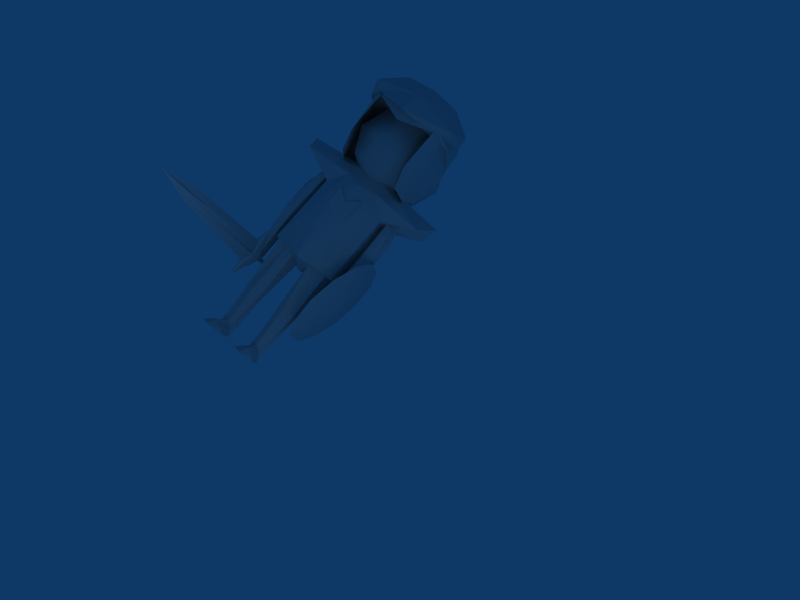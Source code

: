 # Source: swordsman.blend  (saved by Blender 2.48.1; exported with 4.5.12 LTS)
import bpy
from mathutils import Matrix  # noqa: F401  (used for matrix-valued properties, if any)

bpy.ops.wm.read_factory_settings(use_empty=True)
scene = bpy.context.scene
scene.name = 'Scene'

# ---- collections
col_collection_1 = bpy.data.collections.new('Collection 1'); scene.collection.children.link(col_collection_1)

# ---- materials (node trees are filled in below, after node groups)
mat_material = bpy.data.materials.new('Material')
mat_material.alpha_threshold = 0.0
mat_material.roughness = 0.5
mat_material.line_color = (0.0, 0.0, 0.0, 1.0)

# ---- material node trees

# ---- world
world_world = bpy.data.worlds.new('World'); scene.world = world_world
world_world.color = (0.05656, 0.2208, 0.4)
world_world.use_sun_shadow = False
world_world.sun_shadow_jitter_overblur = 0.0
world_world.cycles.sampling_method = 'MANUAL'
world_world.cycles.sample_map_resolution = 256

# ---- cameras
cam_camera = bpy.data.cameras.new('Camera')
cam_camera.passepartout_alpha = 0.2
cam_camera.clip_end = 100.0
cam_camera.lens = 35.0
cam_camera.ortho_scale = 7.314
cam_camera.show_passepartout = False
cam_camera.show_safe_areas = True
cam_camera.dof.focus_distance = 0.0
cam_camera.dof.aperture_fstop = 128.0

# ---- lights
light_spot = bpy.data.lights.new('Spot', 'POINT')
light_spot.transmission_factor = 0.0
light_spot.cutoff_distance = 30.0
light_spot.energy = 100.0
light_spot.shadow_buffer_clip_start = 1.001
light_spot.shadow_soft_size = 1.0
light_spot.shadow_maximum_resolution = 0.006
light_spot.use_absolute_resolution = True
light_spot.cycles.use_multiple_importance_sampling = False

# ---- meshes
me_tc_helm = bpy.data.meshes.new('TC_HELM')
me_tc_helm.from_pydata([(-0.3534, 10.97, -19.96), (-3.992, 8.671, -19.96), (-0.3534, 8.278, -19.96), (3.286, 8.671, -19.96), (-0.3534, 9.299, 0.04431), (-0.3534, 8.671, -39.96), (-3.992, 9.885, -19.96), (-4.125, 7.768, -11.2), (3.286, 9.885, -19.96), (3.418, 7.768, -11.2), (-0.3534, 10.78, -9.051), (-3.992, 8.671, -4.083), (-0.3534, 7.425, 4.493), (3.286, 8.671, -4.083), (-3.992, 8.671, -26.12), (-0.3534, 10.37, -32.13), (3.286, 8.671, -26.12), (-0.3534, 8.278, -39.96), (-2.632, 10.51, -9.564), (-3.463, 7.965, -3.49), (2.757, 7.965, -3.49), (1.926, 10.51, -9.564), (-3.474, 9.783, -26.12), (-3.992, 7.342, -26.12), (3.286, 7.342, -26.12), (2.767, 9.783, -26.12)], [], [(10, 0, 6, 18), (0, 15, 22, 6), (0, 10, 21, 8), (15, 0, 8, 25), (14, 1, 6, 22), (1, 11, 18, 6), (23, 7, 1, 14), (7, 19, 11, 1), (17, 2, 7, 23), (2, 12, 19, 7), (24, 9, 2, 17), (9, 20, 12, 2), (16, 3, 9, 24), (3, 13, 20, 9), (25, 8, 3, 16), (8, 21, 13, 3), (13, 4, 12, 20), (4, 11, 19, 12), (21, 10, 4, 13), (10, 18, 11, 4), (15, 5, 14, 22), (5, 17, 23, 14), (25, 16, 5, 15), (16, 24, 17, 5)])
me_tc_helm.use_remesh_preserve_volume = False
me_tc_helm.use_remesh_preserve_attributes = False
me_tc_helm.use_mirror_vertex_groups = False
me_tc_helm.update()
me_tc_emblem = bpy.data.meshes.new('TC_EMBLEM')
me_tc_emblem.from_pydata([(0.6397, 1.0, -16.44), (0.6397, -1.0, -16.44), (-1.36, -1.0, -16.44), (-1.36, 1.0, -16.44), (0.6397, 1.0, -14.44), (0.6397, -0.5339, -14.44), (-1.36, -0.5339, -14.44), (-1.36, 1.0, -14.44), (-0.3603, -1.0, -16.44), (0.6397, -2.98e-08, -16.44), (-0.3603, 1.0, -16.44), (-1.36, 2.682e-07, -16.44), (0.6397, -5.662e-07, -14.44), (-0.3603, -1.0, -14.44), (-1.36, 1.788e-07, -14.44), (-0.3603, 0.2597, -14.44), (0.6397, -0.5339, -15.44), (0.6397, 1.0, -15.44), (-1.36, -0.5339, -15.44), (-1.36, 1.0, -15.44), (-0.3603, 1.192e-07, -16.44), (-0.3603, -1.937e-07, -14.44), (0.6397, -2.98e-07, -15.44), (-0.3603, -1.0, -15.44), (-1.36, 2.235e-07, -15.44), (-0.3603, 0.2597, -15.44)], [], [(9, 1, 8, 20), (0, 9, 20, 10), (20, 8, 2, 11), (10, 20, 11, 3), (15, 7, 14, 21), (4, 15, 21, 12), (21, 14, 6, 13), (12, 21, 13, 5), (17, 4, 12, 22), (0, 17, 22, 9), (22, 12, 5, 16), (9, 22, 16, 1), (16, 5, 13, 23), (1, 16, 23, 8), (23, 13, 6, 18), (8, 23, 18, 2), (18, 6, 14, 24), (2, 18, 24, 11), (24, 14, 7, 19), (11, 24, 19, 3), (17, 0, 10, 25), (4, 17, 25, 15), (25, 10, 3, 19), (15, 25, 19, 7)])
me_tc_emblem.use_remesh_preserve_volume = False
me_tc_emblem.use_remesh_preserve_attributes = False
me_tc_emblem.use_mirror_vertex_groups = False
me_tc_emblem.update()
me_leftarm = bpy.data.meshes.new('LEFTARM')
me_leftarm.from_pydata([(1.315, 2.105, -0.2536), (1.222, 0.8424, -0.2997), (1.091, 0.8424, -0.2997), (1.091, 2.733, -0.2997), (1.315, 2.105, -0.05376), (1.222, 1.302, -0.007611), (1.039, 0.6638, -0.02536), (1.091, 2.733, -0.007611), (1.126, 0.8424, -0.2997), (1.319, 1.842, -0.2997), (1.239, 2.653, -0.2997), (1.127, 1.842, -0.2997), (1.319, 1.842, -0.007611), (1.126, 0.8424, -0.007611), (1.127, 1.842, -0.007611), (1.239, 2.653, -0.007611), (1.258, 0.8424, -0.1537), (1.365, 2.45, -0.1537), (1.091, 0.8424, -0.1537), (1.091, 2.955, -0.1537), (1.193, 1.842, -0.2997), (1.193, 1.842, -0.007611), (1.365, 1.842, -0.1537), (1.126, 0.4807, -0.08675), (1.091, 1.842, -0.1537), (1.239, 2.842, -0.1537), (1.126, 0.6617, -0.2459), (1.083, 0.9646, -0.01649), (1.385, 1.7, -0.8749), (1.323, 1.256, -1.134), (1.245, 0.7442, -1.134), (1.173, 0.3015, -0.8761), (1.126, 0.04643, -0.4281), (1.117, 0.04742, 0.08949), (1.148, 0.3042, 0.5379), (1.21, 0.7479, 0.7971), (1.288, 1.26, 0.7975), (1.359, 1.702, 0.5391), (1.406, 1.958, 0.09106), (1.416, 1.957, -0.4265), (1.411, 1.422, -0.6031), (1.372, 1.148, -0.763), (1.325, 0.8321, -0.7633), (1.28, 0.5589, -0.6038), (1.251, 0.4015, -0.3274), (1.246, 0.4022, -0.007997), (1.265, 0.5606, 0.2687), (1.303, 0.8344, 0.4286), (1.351, 1.15, 0.4289), (1.395, 1.423, 0.2694), (1.424, 1.581, -0.007031), (1.43, 1.58, -0.3264), (1.266, 1.002, -0.1685), (1.407, 0.9806, -0.1659)], [], [(9, 1, 8, 20), (0, 9, 20, 10), (20, 8, 2, 11), (10, 20, 11, 3), (15, 7, 14, 21), (4, 15, 21, 12), (12, 21, 13, 5), (17, 4, 12, 22), (0, 17, 22, 9), (22, 12, 5, 16), (9, 22, 16, 1), (2, 18, 24, 11), (24, 14, 7, 19), (11, 24, 19, 3), (17, 0, 10, 25), (4, 17, 25, 15), (25, 10, 3, 19), (15, 25, 19, 7), (26, 1, 16), (23, 26, 16), (26, 8, 1), (26, 18, 2), (8, 26, 2), (26, 23, 18), (23, 13, 18), (13, 6, 18), (16, 5, 13), (16, 13, 23), (18, 14, 24), (21, 14, 13), (6, 27, 18), (27, 14, 18), (14, 27, 13), (27, 6, 13), (52, 28, 29), (53, 41, 40), (52, 29, 30), (53, 42, 41), (52, 30, 31), (53, 43, 42), (52, 31, 32), (53, 44, 43), (52, 32, 33), (53, 45, 44), (52, 33, 34), (53, 46, 45), (52, 34, 35), (53, 47, 46), (52, 35, 36), (53, 48, 47), (52, 36, 37), (53, 49, 48), (52, 37, 38), (53, 50, 49), (52, 38, 39), (53, 51, 50), (39, 28, 52), (53, 40, 51), (28, 40, 41, 29), (29, 41, 42, 30), (30, 42, 43, 31), (31, 43, 44, 32), (32, 44, 45, 33), (33, 45, 46, 34), (34, 46, 47, 35), (35, 47, 48, 36), (36, 48, 49, 37), (37, 49, 50, 38), (38, 50, 51, 39), (40, 28, 39, 51)])
_uv = me_leftarm.uv_layers.new(name='UVTex')
_uv.uv.foreach_set('vector', [0.7558, 0.5183, 0.6595, 0.5075, 0.6598, 0.496, 0.7561, 0.5047, 0.785, 0.5198, 0.7558, 0.5183, 0.7561, 0.5047, 0.84, 0.5094, 0.7561, 0.5047, 0.6598, 0.496, 0.6596, 0.491, 0.7564, 0.4921, 0.84, 0.5094, 0.7561, 0.5047, 0.7564, 0.4921, 0.8462, 0.4965, 0.843, 0.5135, 0.8474, 0.5256, 0.7668, 0.5211, 0.7678, 0.5103, 0.7944, 0.4995, 0.843, 0.5135, 0.7678, 0.5103, 0.7686, 0.4988, 0.7686, 0.4988, 0.7678, 0.5103, 0.6619, 0.5088, 0.717, 0.5031, 0.8308, 0.493, 0.7944, 0.4995, 0.7686, 0.4988, 0.7699, 0.4844, 0.785, 0.5198, 0.8247, 0.5306, 0.7562, 0.5343, 0.7558, 0.5183, 0.7699, 0.4844, 0.7686, 0.4988, 0.717, 0.5031, 0.6637, 0.4844, 0.7558, 0.5183, 0.7562, 0.5343, 0.6512, 0.5241, 0.6595, 0.5075, 0.6596, 0.491, 0.6528, 0.4749, 0.7575, 0.4749, 0.7564, 0.4921, 0.7661, 0.5377, 0.7668, 0.5211, 0.8474, 0.5256, 0.8718, 0.5377, 0.7564, 0.4921, 0.7575, 0.4749, 0.8742, 0.4857, 0.8462, 0.4965, 0.8247, 0.5306, 0.785, 0.5198, 0.84, 0.5094, 0.8667, 0.512, 0.7944, 0.4995, 0.8308, 0.493, 0.8672, 0.5134, 0.843, 0.5135, 0.8667, 0.512, 0.84, 0.5094, 0.8462, 0.4965, 0.8742, 0.4857, 0.843, 0.5135, 0.8672, 0.5134, 0.8718, 0.5377, 0.8474, 0.5256, 0.6383, 0.4967, 0.6595, 0.5075, 0.6512, 0.5241, 0.6082, 0.4953, 0.6383, 0.4967, 0.6512, 0.5241, 0.6383, 0.4967, 0.6598, 0.496, 0.6595, 0.5075, 0.6383, 0.4967, 0.6528, 0.4749, 0.6596, 0.491, 0.6598, 0.496, 0.6383, 0.4967, 0.6596, 0.491, 0.6383, 0.4967, 0.6082, 0.4953, 0.6528, 0.4749, 0.6089, 0.4956, 0.6619, 0.5088, 0.6505, 0.5309, 0.6619, 0.5088, 0.6598, 0.5191, 0.6505, 0.5309, 0.6637, 0.4844, 0.717, 0.5031, 0.6619, 0.5088, 0.6637, 0.4844, 0.6619, 0.5088, 0.6089, 0.4956, 0.6505, 0.5309, 0.7668, 0.5211, 0.7661, 0.5377, 0.7678, 0.5103, 0.7668, 0.5211, 0.6619, 0.5088, 0.6598, 0.5191, 0.6793, 0.5164, 0.6505, 0.5309, 0.6793, 0.5164, 0.7668, 0.5211, 0.6505, 0.5309, 0.7668, 0.5211, 0.6793, 0.5164, 0.6619, 0.5088, 0.6793, 0.5164, 0.6598, 0.5191, 0.6619, 0.5088, 0.74, 0.879, 0.758, 0.773, 0.8086, 0.7962, 0.7206, 0.6721, 0.7855, 0.6832, 0.7712, 0.7142, 0.74, 0.879, 0.8086, 0.7962, 0.8408, 0.8416, 0.7206, 0.6721, 0.7823, 0.6493, 0.7855, 0.6832, 0.74, 0.879, 0.8408, 0.8416, 0.846, 0.897, 0.7206, 0.6721, 0.7626, 0.6215, 0.7823, 0.6493, 0.74, 0.879, 0.846, 0.897, 0.8228, 0.9476, 0.7206, 0.6721, 0.7317, 0.6073, 0.7626, 0.6215, 0.74, 0.879, 0.8228, 0.9476, 0.7774, 0.9799, 0.7206, 0.6721, 0.6977, 0.6104, 0.7317, 0.6073, 0.74, 0.879, 0.7774, 0.9799, 0.722, 0.9851, 0.7206, 0.6721, 0.6699, 0.6301, 0.6977, 0.6104, 0.74, 0.879, 0.722, 0.9851, 0.6714, 0.9618, 0.7206, 0.6721, 0.6557, 0.6611, 0.6699, 0.6301, 0.74, 0.879, 0.6714, 0.9618, 0.6392, 0.9164, 0.7206, 0.6721, 0.6588, 0.695, 0.6557, 0.6611, 0.74, 0.879, 0.6392, 0.9164, 0.634, 0.861, 0.7206, 0.6721, 0.6785, 0.7228, 0.6588, 0.695, 0.74, 0.879, 0.634, 0.861, 0.6572, 0.8104, 0.7206, 0.6721, 0.7095, 0.737, 0.6785, 0.7228, 0.74, 0.879, 0.6572, 0.8104, 0.7026, 0.7782, 0.7206, 0.6721, 0.7434, 0.7339, 0.7095, 0.737, 0.7026, 0.7782, 0.758, 0.773, 0.74, 0.879, 0.7206, 0.6721, 0.7712, 0.7142, 0.7434, 0.7339, 0.8034, 0.7408, 0.7712, 0.7142, 0.7855, 0.6832, 0.8266, 0.6902, 0.8266, 0.6902, 0.7855, 0.6832, 0.7823, 0.6493, 0.8214, 0.6347, 0.8214, 0.6347, 0.7823, 0.6493, 0.7626, 0.6215, 0.7892, 0.5893, 0.7892, 0.5893, 0.7626, 0.6215, 0.7317, 0.6073, 0.7386, 0.5661, 0.7386, 0.5661, 0.7317, 0.6073, 0.6977, 0.6104, 0.6832, 0.5713, 0.6832, 0.5713, 0.6977, 0.6104, 0.6699, 0.6301, 0.6378, 0.6035, 0.6378, 0.6035, 0.6699, 0.6301, 0.6557, 0.6611, 0.6145, 0.6541, 0.6145, 0.6541, 0.6557, 0.6611, 0.6588, 0.695, 0.6197, 0.7096, 0.6197, 0.7096, 0.6588, 0.695, 0.6785, 0.7228, 0.652, 0.755, 0.652, 0.755, 0.6785, 0.7228, 0.7095, 0.737, 0.7026, 0.7782, 0.7026, 0.7782, 0.7095, 0.737, 0.7434, 0.7339, 0.758, 0.773, 0.7712, 0.7142, 0.8034, 0.7408, 0.758, 0.773, 0.7434, 0.7339])
me_leftarm.materials.append(mat_material)
me_leftarm.use_remesh_preserve_volume = False
me_leftarm.use_remesh_preserve_attributes = False
me_leftarm.use_mirror_vertex_groups = False
me_leftarm.update()
me_rightleg = bpy.data.meshes.new('RIGHTLEG')
me_rightleg.from_pydata([(0.09732, 1.29, -0.4744), (0.05881, -0.7101, -0.4352), (-0.09257, -0.7101, -0.4352), (-0.2056, 1.29, -0.5557), (0.1777, 1.29, 0.1683), (0.2005, -0.7101, 0.1683), (-0.2751, -0.7101, 0.1683), (-0.2115, 1.29, 0.1683), (-5.96e-08, -0.7101, -0.4352), (0.1004, 0.2899, -0.3384), (1.788e-07, 1.29, -0.5557), (-0.1342, 0.2899, -0.3384), (0.1507, 0.2899, -0.03429), (-5.066e-07, -0.7101, 0.1683), (-0.1845, 0.2899, -0.03429), (2.682e-07, 1.29, 0.1683), (0.1375, -0.7101, -0.2), (0.2413, 1.29, -0.2), (-0.1713, -0.7101, -0.2), (-0.2751, 1.29, -0.2), (5.96e-08, 0.2899, -0.4352), (-1.192e-07, 0.2899, 0.08266), (0.1576, 0.2899, -0.2), (-2.831e-07, -0.7101, -0.2), (-0.1914, 0.2899, -0.2), (2.235e-07, 1.29, -0.2), (0.08465, -0.544, -0.1197), (-0.1184, -0.544, -0.1197), (-3.129e-07, -0.4547, -0.0506), (0.1045, -0.6447, 0.2636), (-0.04354, -0.5635, 0.2575), (-0.1818, -0.6447, 0.2636), (-0.2395, -0.7101, 0.2632), (0.1622, -0.7101, 0.2632), (-5.066e-07, -0.7101, 0.1683), (0.03847, -0.7101, 0.4379), (-0.04354, -0.7101, 0.4958), (-0.1158, -0.7101, 0.4311), (0.03032, -0.6315, 0.3255), (-0.1076, -0.6315, 0.3255), (-0.04354, -0.5917, 0.3255)], [], [(9, 1, 8, 20), (20, 8, 2, 11), (15, 7, 14, 21), (4, 15, 21, 12), (17, 4, 12, 22), (0, 17, 22, 9), (9, 22, 16, 1), (16, 5, 13, 23), (1, 16, 23, 8), (23, 13, 6, 18), (8, 23, 18, 2), (2, 18, 24, 11), (24, 14, 7, 19), (11, 24, 19, 3), (17, 0, 10, 25), (4, 17, 25, 15), (25, 10, 3, 19), (15, 25, 19, 7), (14, 27, 28, 21), (21, 28, 26, 12), (26, 16, 22), (12, 26, 22), (26, 5, 16), (27, 24, 18), (6, 27, 18), (27, 14, 24), (26, 28, 30, 29), (28, 27, 31, 30), (27, 6, 32, 31), (5, 26, 29, 33), (6, 13, 34, 32), (13, 5, 33, 34), (34, 33, 35, 36), (32, 34, 36, 37), (33, 29, 38, 35), (31, 32, 37, 39), (30, 31, 39, 40), (29, 30, 40, 38), (39, 37, 36, 40), (40, 36, 35, 38), (10, 20, 3), (20, 11, 3), (0, 9, 20), (0, 20, 10)])
_uv = me_rightleg.uv_layers.new(name='UVTex')
_uv.uv.foreach_set('vector', [0.9775, 0.2211, 0.9705, 0.1265, 0.9828, 0.1248, 0.9905, 0.2188, 0.8674, 0.2187, 0.8773, 0.1269, 0.8893, 0.1286, 0.8825, 0.2212, 0.9476, 0.2832, 0.9472, 0.2961, 0.8738, 0.3052, 0.874, 0.2822, 0.9471, 0.2718, 0.9476, 0.2832, 0.874, 0.2822, 0.8739, 0.2622, 0.9745, 0.2447, 0.9471, 0.2718, 0.8739, 0.2622, 0.8738, 0.2455, 0.7786, 0.1183, 0.7414, 0.1438, 0.7513, 0.01306, 0.7709, 0.01393, 0.9775, 0.2211, 0.9636, 0.2236, 0.9475, 0.1306, 0.9705, 0.1265, 0.9841, 0.02754, 0.9925, 0.06597, 0.9703, 0.06713, 0.9708, 0.02769, 0.9764, 0.004913, 0.9841, 0.02754, 0.9708, 0.02769, 0.9708, 0.004919, 0.9708, 0.02769, 0.9703, 0.06713, 0.9424, 0.06496, 0.9542, 0.0275, 0.9708, 0.004919, 0.9708, 0.02769, 0.9542, 0.0275, 0.9618, 0.004915, 0.8893, 0.1286, 0.9118, 0.1327, 0.896, 0.2236, 0.8825, 0.2212, 0.8736, 0.3217, 0.8738, 0.3052, 0.9472, 0.2961, 0.9733, 0.3237, 0.8108, 0.01335, 0.8307, 0.01213, 0.8432, 0.1454, 0.8067, 0.1132, 0.7414, 0.1438, 0.7786, 0.1183, 0.7908, 0.1137, 0.7873, 0.1624, 0.9471, 0.2718, 0.9745, 0.2447, 0.9882, 0.282, 0.9476, 0.2832, 0.7873, 0.1624, 0.7908, 0.1137, 0.8067, 0.1132, 0.8432, 0.1454, 0.9476, 0.2832, 0.9882, 0.282, 0.9733, 0.3237, 0.9472, 0.2961, 0.911, 0.2267, 0.9192, 0.1495, 0.9311, 0.1588, 0.9311, 0.2286, 0.9311, 0.2286, 0.9311, 0.1588, 0.9403, 0.1496, 0.9486, 0.2267, 0.9403, 0.1496, 0.9475, 0.1306, 0.9636, 0.2236, 0.9486, 0.2267, 0.9403, 0.1496, 0.9636, 0.2236, 0.9464, 0.0445, 0.9336, 0.07822, 0.9271, 0.04047, 0.9192, 0.1495, 0.896, 0.2236, 0.9118, 0.1327, 0.9922, 0.07966, 0.977, 0.04502, 0.9962, 0.04047, 0.9192, 0.1495, 0.911, 0.2267, 0.896, 0.2236, 0.9464, 0.0445, 0.9604, 0.04839, 0.9635, 0.08125, 0.9473, 0.08442, 0.9604, 0.04839, 0.977, 0.04502, 0.9784, 0.08532, 0.9635, 0.08125, 0.977, 0.04502, 0.9922, 0.07966, 0.9865, 0.08846, 0.9784, 0.08532, 0.9336, 0.07822, 0.9464, 0.0445, 0.9473, 0.08442, 0.939, 0.08717, 0.9424, 0.06496, 0.9703, 0.06713, 0.9702, 0.07017, 0.945, 0.07399, 0.9703, 0.06713, 0.9925, 0.06597, 0.9894, 0.07597, 0.9702, 0.07017, 0.9702, 0.07017, 0.9894, 0.07597, 0.9756, 0.09808, 0.9654, 0.1051, 0.945, 0.07399, 0.9702, 0.07017, 0.9654, 0.1051, 0.9566, 0.09661, 0.939, 0.08717, 0.9473, 0.08442, 0.9553, 0.08974, 0.9536, 0.1035, 0.9784, 0.08532, 0.9865, 0.08846, 0.9714, 0.1034, 0.9702, 0.09017, 0.9635, 0.08125, 0.9784, 0.08532, 0.9702, 0.09017, 0.9632, 0.08828, 0.9473, 0.08442, 0.9635, 0.08125, 0.9632, 0.08828, 0.9553, 0.08974, 0.9702, 0.09017, 0.9714, 0.1034, 0.9628, 0.1088, 0.9632, 0.08828, 0.9632, 0.08828, 0.9628, 0.1088, 0.9536, 0.1035, 0.9553, 0.08974, 0.7908, 0.1137, 0.7874, 0.01461, 0.8067, 0.1132, 0.7874, 0.01461, 0.8108, 0.01335, 0.8067, 0.1132, 0.7786, 0.1183, 0.7709, 0.01393, 0.7874, 0.01461, 0.7786, 0.1183, 0.7874, 0.01461, 0.7908, 0.1137])
me_rightleg.materials.append(mat_material)
me_rightleg.use_remesh_preserve_volume = False
me_rightleg.use_remesh_preserve_attributes = False
me_rightleg.use_mirror_vertex_groups = False
me_rightleg.update()
me_leftleg = bpy.data.meshes.new('LEFTLEG')
me_leftleg.from_pydata([(0.6065, 1.29, -0.4744), (0.645, -0.7101, -0.4352), (0.7964, -0.7101, -0.4352), (0.9094, 1.29, -0.5557), (0.5261, 1.29, 0.1683), (0.5033, -0.7101, 0.1683), (0.9789, -0.7101, 0.1683), (0.9153, 1.29, 0.1683), (0.7038, -0.7101, -0.4352), (0.6034, 0.2899, -0.3384), (0.7038, 1.29, -0.5557), (0.838, 0.2899, -0.3384), (0.5531, 0.2899, -0.03429), (0.7038, -0.7101, 0.1683), (0.8883, 0.2899, -0.03429), (0.7038, 1.29, 0.1683), (0.5663, -0.7101, -0.2), (0.4625, 1.29, -0.2), (0.8751, -0.7101, -0.2), (0.9789, 1.29, -0.2), (0.7038, 0.2899, -0.4352), (0.7038, 0.2899, 0.08266), (0.5462, 0.2899, -0.2), (0.7038, -0.7101, -0.2), (0.8952, 0.2899, -0.2), (0.7038, 1.29, -0.2), (0.6191, -0.544, -0.1197), (0.8222, -0.544, -0.1197), (0.7038, -0.4547, -0.0506), (0.5993, -0.6447, 0.2636), (0.7473, -0.5635, 0.2575), (0.8856, -0.6447, 0.2636), (0.9433, -0.7101, 0.2632), (0.5416, -0.7101, 0.2632), (0.7038, -0.7101, 0.1683), (0.6653, -0.7101, 0.4379), (0.7473, -0.7101, 0.4958), (0.8196, -0.7101, 0.4311), (0.6735, -0.6315, 0.3255), (0.8114, -0.6315, 0.3255), (0.7473, -0.5917, 0.3255)], [], [(9, 20, 8, 1), (20, 11, 2, 8), (15, 21, 14, 7), (4, 12, 21, 15), (17, 22, 12, 4), (0, 9, 22, 17), (9, 1, 16, 22), (16, 23, 13, 5), (1, 8, 23, 16), (23, 18, 6, 13), (8, 2, 18, 23), (2, 11, 24, 18), (24, 19, 7, 14), (11, 3, 19, 24), (10, 0, 17, 25), (4, 15, 25, 17), (25, 19, 3, 10), (15, 7, 19, 25), (14, 21, 28, 27), (21, 12, 26, 28), (26, 22, 16), (12, 22, 26), (26, 16, 5), (27, 18, 24), (6, 18, 27), (27, 24, 14), (26, 29, 30, 28), (28, 30, 31, 27), (27, 31, 32, 6), (5, 33, 29, 26), (6, 32, 34, 13), (13, 34, 33, 5), (34, 36, 35, 33), (32, 37, 36, 34), (33, 35, 38, 29), (31, 39, 37, 32), (30, 40, 39, 31), (29, 38, 40, 30), (39, 40, 36, 37), (40, 38, 35, 36), (10, 3, 20), (20, 3, 11), (0, 20, 9), (0, 10, 20)])
_uv = me_leftleg.uv_layers.new(name='UVTex')
_uv.uv.foreach_set('vector', [0.9778, 0.2212, 0.9907, 0.219, 0.983, 0.125, 0.9708, 0.1266, 0.8677, 0.2189, 0.8827, 0.2214, 0.8895, 0.1288, 0.8776, 0.1271, 0.9473, 0.283, 0.8736, 0.2822, 0.8735, 0.3053, 0.9468, 0.2959, 0.9467, 0.2717, 0.8734, 0.2622, 0.8736, 0.2822, 0.9473, 0.283, 0.9741, 0.2444, 0.8733, 0.2455, 0.8734, 0.2622, 0.9467, 0.2717, 0.7782, 0.1175, 0.7717, 0.0131, 0.7521, 0.01201, 0.7406, 0.1426, 0.9778, 0.2212, 0.9708, 0.1266, 0.9477, 0.1308, 0.9639, 0.2237, 0.9879, 0.02868, 0.9746, 0.02883, 0.9741, 0.0683, 0.9963, 0.06714, 0.9802, 0.006034, 0.9746, 0.006038, 0.9746, 0.02883, 0.9879, 0.02868, 0.9746, 0.02883, 0.958, 0.02863, 0.9461, 0.06612, 0.9741, 0.0683, 0.9746, 0.006038, 0.9656, 0.006034, 0.958, 0.02863, 0.9746, 0.02883, 0.8895, 0.1288, 0.8827, 0.2214, 0.8963, 0.2238, 0.9121, 0.1329, 0.8733, 0.3218, 0.9731, 0.3234, 0.9468, 0.2959, 0.8735, 0.3053, 0.8116, 0.01299, 0.8064, 0.1128, 0.8424, 0.1454, 0.8316, 0.01201, 0.7905, 0.1131, 0.7782, 0.1175, 0.7406, 0.1426, 0.7863, 0.1617, 0.9467, 0.2717, 0.9473, 0.283, 0.9878, 0.2817, 0.9741, 0.2444, 0.7863, 0.1617, 0.8424, 0.1454, 0.8064, 0.1128, 0.7905, 0.1131, 0.9473, 0.283, 0.9468, 0.2959, 0.9731, 0.3234, 0.9878, 0.2817, 0.9113, 0.2269, 0.9314, 0.2288, 0.9313, 0.159, 0.9194, 0.1497, 0.9314, 0.2288, 0.9489, 0.2269, 0.9405, 0.1497, 0.9313, 0.159, 0.9405, 0.1497, 0.9639, 0.2237, 0.9477, 0.1308, 0.9489, 0.2269, 0.9639, 0.2237, 0.9405, 0.1497, 0.9502, 0.04601, 0.931, 0.04198, 0.9374, 0.07973, 0.9194, 0.1497, 0.9121, 0.1329, 0.8963, 0.2238, 0.9961, 0.08117, 1.0, 0.04198, 0.9809, 0.04653, 0.9194, 0.1497, 0.8963, 0.2238, 0.9113, 0.2269, 0.9502, 0.04601, 0.9512, 0.08593, 0.9673, 0.08276, 0.9643, 0.0499, 0.9643, 0.0499, 0.9673, 0.08276, 0.9823, 0.08683, 0.9809, 0.04653, 0.9809, 0.04653, 0.9823, 0.08683, 0.9904, 0.08997, 0.9961, 0.08117, 0.9374, 0.07973, 0.9429, 0.08868, 0.9512, 0.08593, 0.9502, 0.04601, 0.9461, 0.06612, 0.9488, 0.07516, 0.974, 0.07134, 0.9741, 0.0683, 0.9741, 0.0683, 0.974, 0.07134, 0.9932, 0.07715, 0.9963, 0.06714, 0.974, 0.07134, 0.9692, 0.1063, 0.9794, 0.09927, 0.9932, 0.07715, 0.9488, 0.07516, 0.9603, 0.0978, 0.9692, 0.1063, 0.974, 0.07134, 0.9429, 0.08868, 0.9575, 0.105, 0.9592, 0.09125, 0.9512, 0.08593, 0.9823, 0.08683, 0.9741, 0.09168, 0.9752, 0.1049, 0.9904, 0.08997, 0.9673, 0.08276, 0.9671, 0.08979, 0.9741, 0.09168, 0.9823, 0.08683, 0.9512, 0.08593, 0.9592, 0.09125, 0.9671, 0.08979, 0.9673, 0.08276, 0.9741, 0.09168, 0.9671, 0.08979, 0.9666, 0.1104, 0.9752, 0.1049, 0.9671, 0.08979, 0.9592, 0.09125, 0.9575, 0.105, 0.9666, 0.1104, 0.7905, 0.1131, 0.8064, 0.1128, 0.7882, 0.01398, 0.7882, 0.01398, 0.8064, 0.1128, 0.8116, 0.01299, 0.7782, 0.1175, 0.7882, 0.01398, 0.7717, 0.0131, 0.7782, 0.1175, 0.7905, 0.1131, 0.7882, 0.01398])
me_leftleg.materials.append(mat_material)
me_leftleg.use_remesh_preserve_volume = False
me_leftleg.use_remesh_preserve_attributes = False
me_leftleg.use_mirror_vertex_groups = False
me_leftleg.update()
me_rightarm = bpy.data.meshes.new('RIGHTARM')
me_rightarm.from_pydata([(-0.6327, 2.105, -0.2504), (-0.54, 0.8418, -0.2965), (-0.4085, 0.8418, -0.2965), (-0.4085, 2.732, -0.2965), (-0.6327, 2.105, -0.05059), (-0.54, 1.292, -0.004436), (-0.3569, 0.6632, -0.02219), (-0.4085, 2.732, -0.004436), (-0.444, 0.8418, -0.2965), (-0.6371, 1.842, -0.2965), (-0.5563, 2.653, -0.2965), (-0.4448, 1.842, -0.2965), (-0.6371, 1.842, -0.004436), (-0.444, 0.8418, -0.004436), (-0.4448, 1.842, -0.004436), (-0.5563, 2.653, -0.004436), (-0.5758, 0.8418, -0.1505), (-0.6829, 2.45, -0.1505), (-0.4085, 0.8418, -0.1505), (-0.4085, 2.954, -0.1505), (-0.5105, 1.842, -0.2965), (-0.5105, 1.842, -0.004436), (-0.6829, 1.842, -0.1505), (-0.444, 0.4801, -0.08358), (-0.4085, 1.842, -0.1505), (-0.5563, 2.842, -0.1505), (-0.444, 0.6611, -0.2427), (-0.4009, 0.964, -0.01331), (-0.5042, 0.6865, 0.3129), (-0.5042, 0.7948, 0.3129), (-0.3207, 0.7948, 0.3129), (-0.3207, 0.6865, 0.3129), (-0.5042, 0.6865, 0.05394), (-0.5042, 0.7948, 0.05394), (-0.3207, 0.7948, 0.05394), (-0.3207, 0.6865, 0.05394), (-0.4382, 0.7149, -0.4738), (-0.3867, 0.7149, -0.4738), (-0.3867, 0.7664, -0.4738), (-0.4382, 0.7664, -0.4738), (-0.4408, 0.769, -0.6091), (-0.4408, 0.7123, -0.6091), (-0.384, 0.769, -0.6091), (-0.384, 0.7123, -0.6091), (-0.4666, 0.7406, -0.6091), (-0.4124, 0.7948, -0.6091), (-0.3583, 0.7406, -0.6091), (-0.4124, 0.6865, -0.6091), (-0.4124, 0.7406, -0.6473), (-0.4124, 1.312, 0.3129), (-0.5042, 0.7406, 0.3129), (-0.4124, 0.169, 0.3129), (-0.3207, 0.7406, 0.3129), (-0.3396, 0.7189, 0.3475), (-0.3712, 0.7406, 0.3475), (-0.3396, 0.7624, 0.3475), (-0.4124, 0.5107, 0.3475), (-0.4853, 0.7189, 0.3475), (-0.4853, 0.7624, 0.3475), (-0.4537, 0.7406, 0.3475), (-0.4124, 0.9706, 0.3475), (-0.4124, 0.8774, 3.109), (-0.4853, 0.7914, 2.386), (-0.3396, 0.7914, 2.386), (-0.4853, 0.7406, 3.519), (-0.4853, 0.6899, 2.386), (-0.4124, 0.6039, 3.109), (-0.3396, 0.6899, 2.386), (-0.3396, 0.7406, 3.519), (-0.4124, 0.7406, 4.186)], [], [(9, 20, 8, 1), (0, 10, 20, 9), (20, 11, 2, 8), (10, 3, 11, 20), (15, 21, 14, 7), (4, 12, 21, 15), (12, 5, 13, 21), (17, 22, 12, 4), (0, 9, 22, 17), (22, 16, 5, 12), (9, 1, 16, 22), (2, 11, 24, 18), (24, 19, 7, 14), (11, 3, 19, 24), (10, 0, 17, 25), (4, 15, 25, 17), (25, 19, 3, 10), (15, 7, 19, 25), (26, 16, 1), (23, 16, 26), (26, 1, 8), (26, 2, 18), (8, 2, 26), (26, 18, 23), (23, 18, 13), (13, 18, 6), (16, 13, 5), (16, 23, 13), (18, 24, 14), (21, 13, 14), (6, 18, 27), (27, 18, 14), (14, 13, 27), (27, 13, 6), (32, 36, 37, 35), (35, 37, 38, 34), (34, 38, 39, 33), (33, 39, 36, 32), (44, 36, 39), (41, 36, 44), (44, 39, 40), (45, 39, 38), (40, 39, 45), (45, 38, 42), (46, 38, 37), (42, 38, 46), (46, 37, 43), (47, 37, 36), (43, 37, 47), (47, 36, 41), (47, 48, 46, 43), (41, 44, 48, 47), (48, 45, 42, 46), (44, 40, 45, 48), (50, 33, 32), (29, 33, 50), (32, 28, 50), (49, 34, 33), (30, 34, 49), (49, 33, 29), (52, 35, 34), (31, 35, 52), (52, 34, 30), (51, 32, 35), (28, 32, 51), (51, 35, 31), (52, 54, 53, 31), (30, 55, 54, 52), (31, 53, 56, 51), (57, 28, 51, 56), (50, 59, 58, 29), (28, 57, 59, 50), (49, 60, 55, 30), (29, 58, 60, 49), (58, 62, 61, 60), (60, 61, 63, 55), (57, 65, 64, 59), (59, 64, 62, 58), (56, 66, 65, 57), (53, 67, 66, 56), (55, 63, 68, 54), (54, 68, 67, 53), (64, 69, 61, 62), (65, 66, 69, 64), (69, 68, 63, 61), (66, 67, 68, 69)])
_uv = me_rightarm.uv_layers.new(name='UVTex')
_uv.uv.foreach_set('vector', [0.7555, 0.5176, 0.7559, 0.504, 0.6596, 0.4953, 0.6592, 0.5068, 0.7848, 0.5191, 0.8398, 0.5087, 0.7559, 0.504, 0.7555, 0.5176, 0.7559, 0.504, 0.7561, 0.4914, 0.6594, 0.4902, 0.6596, 0.4953, 0.8398, 0.5087, 0.8459, 0.4958, 0.7561, 0.4914, 0.7559, 0.504, 0.8413, 0.5122, 0.7661, 0.509, 0.7651, 0.5198, 0.8458, 0.5243, 0.7927, 0.4982, 0.7669, 0.4975, 0.7661, 0.509, 0.8413, 0.5122, 0.7669, 0.4975, 0.7143, 0.5017, 0.6602, 0.5075, 0.7661, 0.509, 0.8292, 0.4918, 0.7682, 0.4831, 0.7669, 0.4975, 0.7927, 0.4982, 0.7848, 0.5191, 0.7555, 0.5176, 0.7559, 0.5336, 0.8244, 0.5298, 0.7682, 0.4831, 0.6621, 0.4831, 0.7143, 0.5017, 0.7669, 0.4975, 0.7555, 0.5176, 0.6592, 0.5068, 0.651, 0.5234, 0.7559, 0.5336, 0.6594, 0.4902, 0.7561, 0.4914, 0.7572, 0.4742, 0.6526, 0.4742, 0.7644, 0.5364, 0.8702, 0.5364, 0.8458, 0.5243, 0.7651, 0.5198, 0.7561, 0.4914, 0.8459, 0.4958, 0.874, 0.485, 0.7572, 0.4742, 0.8398, 0.5087, 0.7848, 0.5191, 0.8244, 0.5298, 0.8664, 0.5112, 0.7927, 0.4982, 0.8413, 0.5122, 0.8655, 0.5122, 0.8292, 0.4918, 0.8664, 0.5112, 0.874, 0.485, 0.8459, 0.4958, 0.8398, 0.5087, 0.8413, 0.5122, 0.8458, 0.5243, 0.8702, 0.5364, 0.8655, 0.5122, 0.638, 0.496, 0.651, 0.5234, 0.6592, 0.5068, 0.6079, 0.4945, 0.651, 0.5234, 0.638, 0.496, 0.638, 0.496, 0.6592, 0.5068, 0.6596, 0.4953, 0.638, 0.496, 0.6594, 0.4902, 0.6526, 0.4742, 0.6596, 0.4953, 0.6594, 0.4902, 0.638, 0.496, 0.638, 0.496, 0.6526, 0.4742, 0.6079, 0.4945, 0.6073, 0.4943, 0.6489, 0.5296, 0.6602, 0.5075, 0.6602, 0.5075, 0.6489, 0.5296, 0.6582, 0.5179, 0.6621, 0.4831, 0.6602, 0.5075, 0.7143, 0.5017, 0.6621, 0.4831, 0.6073, 0.4943, 0.6602, 0.5075, 0.6489, 0.5296, 0.7644, 0.5364, 0.7651, 0.5198, 0.7661, 0.509, 0.6602, 0.5075, 0.7651, 0.5198, 0.6582, 0.5179, 0.6489, 0.5296, 0.6777, 0.5152, 0.6777, 0.5152, 0.6489, 0.5296, 0.7651, 0.5198, 0.7651, 0.5198, 0.6602, 0.5075, 0.6777, 0.5152, 0.6777, 0.5152, 0.6602, 0.5075, 0.6582, 0.5179, 0.9719, 0.5561, 0.9646, 0.4997, 0.9571, 0.5006, 0.9603, 0.5574, 0.9603, 0.5574, 0.9571, 0.5006, 0.9496, 0.5007, 0.9487, 0.5574, 0.9487, 0.5574, 0.9496, 0.5007, 0.9421, 0.5005, 0.9371, 0.557, 0.9371, 0.557, 0.9421, 0.5005, 0.9347, 0.4997, 0.9256, 0.5558, 0.9556, 0.4642, 0.9519, 0.4786, 0.9573, 0.479, 0.9516, 0.4654, 0.9519, 0.4786, 0.9556, 0.4642, 0.942, 0.4638, 0.9458, 0.4783, 0.946, 0.4651, 0.949, 0.466, 0.9458, 0.4783, 0.9522, 0.4783, 0.946, 0.4651, 0.9458, 0.4783, 0.949, 0.466, 0.949, 0.466, 0.9522, 0.4783, 0.952, 0.4651, 0.9417, 0.4642, 0.94, 0.479, 0.9454, 0.4786, 0.952, 0.4651, 0.9522, 0.4783, 0.9559, 0.4638, 0.9417, 0.4642, 0.9454, 0.4786, 0.9457, 0.4654, 0.9487, 0.4663, 0.9454, 0.4786, 0.9519, 0.4786, 0.9457, 0.4654, 0.9454, 0.4786, 0.9487, 0.4663, 0.9487, 0.4663, 0.9519, 0.4786, 0.9516, 0.4654, 0.9487, 0.4663, 0.9487, 0.46, 0.9417, 0.4642, 0.9457, 0.4654, 0.9516, 0.4654, 0.9556, 0.4642, 0.9487, 0.46, 0.9487, 0.4663, 0.949, 0.4597, 0.949, 0.466, 0.952, 0.4651, 0.9559, 0.4638, 0.942, 0.4638, 0.946, 0.4651, 0.949, 0.466, 0.949, 0.4597, 0.9814, 0.4121, 0.9664, 0.4139, 0.9676, 0.4182, 0.9781, 0.4048, 0.9664, 0.4139, 0.9814, 0.4121, 0.9676, 0.4182, 0.9823, 0.42, 0.9814, 0.4121, 0.95, 0.3569, 0.965, 0.4143, 0.9664, 0.4139, 0.9503, 0.4124, 0.965, 0.4143, 0.95, 0.3569, 0.95, 0.3569, 0.9664, 0.4139, 0.9781, 0.4048, 0.9512, 0.4204, 0.9662, 0.4185, 0.965, 0.4143, 0.9545, 0.4277, 0.9662, 0.4185, 0.9512, 0.4204, 0.9512, 0.4204, 0.965, 0.4143, 0.9503, 0.4124, 0.9826, 0.4755, 0.9676, 0.4182, 0.9662, 0.4185, 0.9823, 0.42, 0.9676, 0.4182, 0.9826, 0.4755, 0.9826, 0.4755, 0.9662, 0.4185, 0.9545, 0.4277, 0.9512, 0.4204, 0.9425, 0.4228, 0.9462, 0.4279, 0.9545, 0.4277, 0.9503, 0.4124, 0.9431, 0.4164, 0.9425, 0.4228, 0.9512, 0.4204, 0.9545, 0.4277, 0.9462, 0.4279, 0.9738, 0.4436, 0.9826, 0.4755, 0.9895, 0.416, 0.9823, 0.42, 0.9826, 0.4755, 0.9738, 0.4436, 0.9814, 0.4121, 0.9901, 0.4097, 0.9864, 0.4045, 0.9781, 0.4048, 0.9823, 0.42, 0.9895, 0.416, 0.9901, 0.4097, 0.9814, 0.4121, 0.95, 0.3569, 0.9588, 0.3889, 0.9431, 0.4164, 0.9503, 0.4124, 0.9781, 0.4048, 0.9864, 0.4045, 0.9588, 0.3889, 0.95, 0.3569, 0.9272, 0.5754, 0.9335, 0.7099, 0.9471, 0.7973, 0.9475, 0.5754, 0.9475, 0.5754, 0.9471, 0.7973, 0.9609, 0.71, 0.9678, 0.5755, 0.9263, 0.5755, 0.9332, 0.7102, 0.9308, 0.8645, 0.9061, 0.5775, 0.9061, 0.5774, 0.9306, 0.8639, 0.9335, 0.7099, 0.9272, 0.5754, 0.9467, 0.5754, 0.9471, 0.7977, 0.9332, 0.7102, 0.9263, 0.5755, 0.967, 0.5754, 0.9606, 0.7101, 0.9471, 0.7977, 0.9467, 0.5754, 0.9678, 0.5755, 0.9609, 0.71, 0.9633, 0.864, 0.988, 0.5775, 0.9873, 0.5774, 0.9636, 0.8644, 0.9606, 0.7101, 0.967, 0.5754, 0.9306, 0.8639, 0.9467, 0.9884, 0.9471, 0.7973, 0.9335, 0.7099, 0.9332, 0.7102, 0.9471, 0.7977, 0.9475, 0.9891, 0.9308, 0.8645, 0.9467, 0.9884, 0.9633, 0.864, 0.9609, 0.71, 0.9471, 0.7973, 0.9471, 0.7977, 0.9606, 0.7101, 0.9636, 0.8644, 0.9475, 0.9891])
me_rightarm.materials.append(mat_material)
me_rightarm.use_remesh_preserve_volume = False
me_rightarm.use_remesh_preserve_attributes = False
me_rightarm.use_mirror_vertex_groups = False
me_rightarm.update()
me_head = bpy.data.meshes.new('HEAD')
me_head.from_pydata([(0.8463, 4.441, -0.473), (0.8463, 3.341, -0.7319), (-0.1499, 3.341, -0.7319), (-0.1499, 4.441, -0.473), (0.8463, 4.441, 0.3951), (0.8463, 3.311, 0.3596), (-0.1499, 3.311, 0.3596), (-0.1499, 4.441, 0.3951), (0.3482, 3.043, -0.5228), (1.083, 3.877, -0.6965), (0.3482, 4.417, -0.6229), (-0.3866, 3.877, -0.6965), (0.9768, 3.729, 0.619), (0.3482, 3.214, 0.619), (-0.2805, 3.729, 0.619), (0.3482, 4.71, 0.7838), (0.7746, 3.219, -0.1861), (0.8362, 4.601, -0.1861), (-0.07825, 3.219, -0.1861), (-0.1399, 4.601, -0.1861), (0.3482, 3.729, -0.9912), (0.3482, 3.729, 0.8625), (1.083, 3.729, -0.1861), (0.3482, 3.043, -0.1861), (-0.3866, 3.729, -0.1861), (0.3482, 4.71, -0.1861), (0.5972, 4.576, 0.4715), (0.09911, 4.576, 0.3138), (0.3482, 4.399, 0.6733), (0.09911, 4.085, 0.6288), (0.5972, 4.085, 0.6288), (0.5922, 4.655, -0.1861), (0.3482, 4.764, 0.1565), (0.1041, 4.655, -0.1861), (0.1041, 4.655, 0.2988), (0.5922, 4.655, 0.2988), (0.8413, 4.521, 0.1045), (-0.1449, 4.521, 0.1045), (0.7218, 4.509, 0.4333), (-0.02542, 4.509, 0.3545), (-0.1052, 4.656, 0.4879), (0.8015, 4.656, 0.5667), (1.152, 4.165, 0.01812), (-0.4559, 4.165, 0.01812), (0.8388, 4.561, -0.04083), (-0.1424, 4.561, -0.04083), (-0.2658, 4.125, -0.04083), (0.9621, 4.125, -0.04083), (0.8289, 4.729, -0.8597), (0.8878, 3.18, -0.8239), (-0.1811, 3.18, -0.8239), (-0.1221, 4.729, -0.8597), (0.8846, 4.729, 0.5922), (0.967, 3.18, 0.5922), (-0.2603, 3.18, 0.5922), (-0.1778, 4.729, 0.5922), (0.3534, 3.18, -0.9569), (1.128, 3.954, -0.9569), (0.3534, 4.729, -0.9608), (-0.4212, 3.954, -0.9569), (1.128, 3.954, 0.5922), (0.3534, 4.051, 1.095), (-0.4212, 3.954, 0.5922), (0.3534, 4.822, 0.5672), (1.128, 3.18, -0.1823), (1.128, 4.729, -0.1823), (-0.4212, 3.18, -0.1823), (-0.4212, 4.729, -0.1823), (0.3534, 3.954, -1.125), (0.3534, 4.717, 0.9557), (1.272, 3.954, -0.1823), (-0.5657, 3.954, -0.1823), (0.3534, 4.903, -0.1823), (0.9443, 3.505, 0.9139), (-0.2376, 3.505, 0.9139), (1.114, 4.447, 0.5922), (-0.4072, 4.447, 0.5922), (-0.3847, 4.336, 0.774), (1.091, 4.336, 0.774), (0.08778, 4.723, 0.774), (0.619, 4.723, 0.774), (0.3534, 4.516, 1.02), (0.9447, 4.282, 0.9478), (-0.2379, 4.282, 0.9478), (-0.3135, 4.326, 0.8705), (1.032, 4.326, 0.8705)], [], [(9, 22, 16, 1), (16, 5, 13, 23), (1, 16, 23, 8), (23, 13, 6, 18), (8, 23, 18, 2), (2, 18, 24, 11), (21, 14, 6), (21, 6, 13), (12, 21, 5), (21, 13, 5), (9, 1, 20), (1, 8, 20), (0, 9, 10), (9, 20, 10), (10, 20, 11), (10, 11, 3), (20, 8, 2), (20, 2, 11), (18, 6, 24), (6, 14, 24), (22, 12, 5), (22, 5, 16), (24, 14, 7), (11, 24, 3), (4, 12, 22), (0, 22, 9), (25, 10, 3), (0, 10, 25), (28, 15, 27), (27, 29, 28), (21, 28, 29), (21, 29, 14), (29, 7, 14), (26, 28, 30), (21, 30, 28), (28, 26, 15), (4, 30, 12), (30, 21, 12), (34, 15, 32), (32, 33, 34), (19, 34, 33), (33, 32, 25), (35, 17, 31), (31, 32, 35), (15, 35, 32), (32, 31, 25), (19, 33, 3), (33, 25, 3), (31, 0, 25), (17, 0, 31), (15, 34, 27), (35, 15, 26), (27, 39, 29), (39, 7, 29), (4, 38, 30), (38, 26, 30), (37, 7, 39), (39, 40, 37), (40, 39, 27), (41, 26, 38), (38, 36, 41), (36, 38, 4), (19, 40, 34), (40, 27, 34), (26, 41, 35), (41, 17, 35), (24, 43, 3), (43, 19, 3), (42, 0, 17), (22, 0, 42), (37, 46, 7), (46, 24, 7), (46, 37, 45), (45, 43, 46), (24, 46, 43), (43, 45, 19), (42, 17, 44), (44, 47, 42), (22, 42, 47), (47, 44, 36), (22, 47, 4), (47, 36, 4), (19, 45, 40), (45, 37, 40), (36, 44, 41), (44, 17, 41), (57, 49, 56, 68), (48, 57, 68, 58), (68, 56, 50, 59), (58, 68, 59, 51), (48, 65, 70, 57), (70, 60, 53, 64), (57, 70, 64, 49), (66, 54, 62, 71), (50, 66, 71, 59), (59, 71, 67, 51), (65, 48, 58, 72), (52, 65, 72, 63), (72, 58, 51, 67), (63, 72, 67, 55), (54, 74, 62), (73, 53, 60), (53, 73, 64), (74, 54, 66), (75, 70, 65), (52, 75, 65), (75, 60, 70), (76, 67, 71), (62, 76, 71), (76, 55, 67), (77, 62, 74), (60, 78, 73), (55, 79, 63), (79, 69, 63), (79, 55, 76), (76, 77, 79), (69, 79, 77), (77, 76, 62), (69, 80, 63), (80, 52, 63), (75, 52, 80), (80, 78, 75), (60, 75, 78), (78, 80, 69), (84, 74, 83), (83, 81, 84), (69, 84, 81), (81, 83, 61), (81, 61, 82), (82, 85, 81), (69, 81, 85), (85, 82, 73), (74, 84, 77), (84, 69, 77), (69, 85, 78), (85, 73, 78)])
me_head.polygons.foreach_set('use_smooth', [0, 1, 0, 1, 0, 0, 1, 1, 1, 1, 0, 0, 0, 0, 0, 0, 0, 0, 1, 1, 1, 1, 1, 0, 1, 0, 0, 0, 0, 1, 1, 1, 1, 1, 1, 0, 1, 1, 0, 0, 0, 0, 0, 0, 0, 0, 0, 0, 0, 0, 0, 0, 1, 1, 1, 1, 0, 0, 0, 0, 0, 1, 0, 0, 0, 0, 0, 0, 0, 0, 1, 1, 1, 0, 0, 0, 0, 0, 0, 1, 1, 1, 0, 0, 0, 0, 0, 0, 0, 0, 0, 0, 0, 0, 0, 0, 0, 0, 0, 0, 0, 0, 0, 0, 0, 0, 0, 0, 0, 0, 0, 0, 0, 0, 0, 0, 0, 0, 0, 0, 0, 0, 0, 0, 0, 0, 0, 0, 0, 0, 0, 0, 0, 0, 0, 0])
_uv = me_head.uv_layers.new(name='UVTex')
_uv.uv.foreach_set('vector', [0.2443, 0.2333, 0.3219, 0.3008, 0.1877, 0.375, 0.1977, 0.2698, 0.3073, 0.6992, 0.2741, 0.7932, 0.209, 0.8016, 0.2098, 0.6612, 0.1977, 0.2698, 0.1877, 0.375, 0.08017, 0.3323, 0.1212, 0.2793, 0.2098, 0.6612, 0.209, 0.8016, 0.1438, 0.7925, 0.1116, 0.6975, 0.1212, 0.2793, 0.08017, 0.3323, 0.01174, 0.239, 0.1112, 0.2028, 0.1112, 0.2028, 0.01174, 0.239, 0.04981, 0.0901, 0.135, 0.1483, 0.2088, 0.8626, 0.1353, 0.8535, 0.1438, 0.7925, 0.2088, 0.8626, 0.1438, 0.7925, 0.209, 0.8016, 0.2823, 0.8541, 0.2088, 0.8626, 0.2741, 0.7932, 0.2088, 0.8626, 0.209, 0.8016, 0.2741, 0.7932, 0.2443, 0.2333, 0.1977, 0.2698, 0.1772, 0.207, 0.1977, 0.2698, 0.1212, 0.2793, 0.1772, 0.207, 0.2689, 0.1769, 0.2443, 0.2333, 0.2213, 0.1504, 0.2443, 0.2333, 0.1772, 0.207, 0.2213, 0.1504, 0.2213, 0.1504, 0.1772, 0.207, 0.135, 0.1483, 0.2213, 0.1504, 0.135, 0.1483, 0.1841, 0.11, 0.1772, 0.207, 0.1212, 0.2793, 0.1112, 0.2028, 0.1772, 0.207, 0.1112, 0.2028, 0.135, 0.1483, 0.1116, 0.6975, 0.1438, 0.7925, 0.009837, 0.793, 0.1438, 0.7925, 0.1353, 0.8535, 0.009837, 0.793, 0.4055, 0.795, 0.2823, 0.8541, 0.2741, 0.7932, 0.4055, 0.795, 0.2741, 0.7932, 0.3073, 0.6992, 0.009837, 0.793, 0.1353, 0.8535, 0.09965, 0.9479, 0.135, 0.1483, 0.04981, 0.0901, 0.1841, 0.11, 0.3174, 0.9538, 0.2823, 0.8541, 0.4055, 0.795, 0.2689, 0.1769, 0.3219, 0.3008, 0.2443, 0.2333, 0.2572, 0.1049, 0.2213, 0.1504, 0.1841, 0.11, 0.2689, 0.1769, 0.2213, 0.1504, 0.2572, 0.1049, 0.3516, 0.02051, 0.3232, 0.04492, 0.2704, 0.01329, 0.1173, 0.998, 0.1677, 0.9114, 0.2089, 0.9693, 0.2088, 0.8626, 0.2089, 0.9693, 0.1677, 0.9114, 0.2088, 0.8626, 0.1677, 0.9114, 0.1353, 0.8535, 0.1677, 0.9114, 0.09965, 0.9479, 0.1353, 0.8535, 0.2816, 0.9958, 0.2089, 0.9693, 0.2493, 0.9104, 0.2088, 0.8626, 0.2493, 0.9104, 0.2089, 0.9693, 0.3516, 0.02051, 0.3381, 0.07744, 0.3232, 0.04492, 0.3174, 0.9538, 0.2493, 0.9104, 0.2823, 0.8541, 0.2493, 0.9104, 0.2088, 0.8626, 0.2823, 0.8541, 0.2695, 0.03071, 0.3232, 0.04492, 0.2813, 0.07513, 0.2813, 0.07513, 0.2329, 0.09043, 0.2695, 0.03071, 0.2073, 0.07531, 0.2695, 0.03071, 0.2329, 0.09043, 0.2329, 0.09043, 0.2813, 0.07513, 0.2572, 0.1049, 0.317, 0.0873, 0.297, 0.147, 0.2764, 0.1256, 0.2764, 0.1256, 0.2813, 0.07513, 0.317, 0.0873, 0.3232, 0.04492, 0.317, 0.0873, 0.2813, 0.07513, 0.2813, 0.07513, 0.2764, 0.1256, 0.2572, 0.1049, 0.2073, 0.07531, 0.2329, 0.09043, 0.1841, 0.11, 0.2329, 0.09043, 0.2572, 0.1049, 0.1841, 0.11, 0.2764, 0.1256, 0.2689, 0.1769, 0.2572, 0.1049, 0.297, 0.147, 0.2689, 0.1769, 0.2764, 0.1256, 0.3232, 0.04492, 0.2695, 0.03071, 0.2704, 0.01329, 0.317, 0.0873, 0.3232, 0.04492, 0.3381, 0.07744, 0.1173, 0.998, 0.1051, 0.9739, 0.1677, 0.9114, 0.1051, 0.9739, 0.09965, 0.9479, 0.1677, 0.9114, 0.3174, 0.9538, 0.3026, 0.9765, 0.2493, 0.9104, 0.3026, 0.9765, 0.2816, 0.9958, 0.2493, 0.9104, 0.05006, 0.9672, 0.09965, 0.9479, 0.1051, 0.9739, 0.2434, 0.007961, 0.2454, 0.02321, 0.2212, 0.02939, 0.2454, 0.02321, 0.2434, 0.007961, 0.2704, 0.01329, 0.336, 0.09592, 0.3381, 0.07744, 0.3486, 0.09599, 0.3486, 0.09599, 0.3338, 0.1227, 0.336, 0.09592, 0.3688, 0.9691, 0.3026, 0.9765, 0.3174, 0.9538, 0.2073, 0.07531, 0.2454, 0.02321, 0.2695, 0.03071, 0.2454, 0.02321, 0.2704, 0.01329, 0.2695, 0.03071, 0.3381, 0.07744, 0.336, 0.09592, 0.317, 0.0873, 0.336, 0.09592, 0.297, 0.147, 0.317, 0.0873, 0.04981, 0.0901, 0.1372, 0.05384, 0.1841, 0.11, 0.1372, 0.05384, 0.2073, 0.07531, 0.1841, 0.11, 0.3345, 0.2072, 0.2689, 0.1769, 0.297, 0.147, 0.3219, 0.3008, 0.2689, 0.1769, 0.3345, 0.2072, 0.05006, 0.9672, 0.02761, 0.8805, 0.09965, 0.9479, 0.02761, 0.8805, 0.009837, 0.793, 0.09965, 0.9479, 0.02761, 0.8805, 0.05006, 0.9672, 0.0198, 0.9726, 0.212, 0.04781, 0.1372, 0.05384, 0.1285, 0.01913, 0.04981, 0.0901, 0.1285, 0.01913, 0.1372, 0.05384, 0.1372, 0.05384, 0.212, 0.04781, 0.2073, 0.07531, 0.3345, 0.2072, 0.297, 0.147, 0.321, 0.1348, 0.321, 0.1348, 0.3699, 0.2067, 0.3345, 0.2072, 0.3219, 0.3008, 0.3345, 0.2072, 0.3699, 0.2067, 0.3891, 0.8825, 0.399, 0.9738, 0.3688, 0.9691, 0.4055, 0.795, 0.3891, 0.8825, 0.3174, 0.9538, 0.3891, 0.8825, 0.3688, 0.9691, 0.3174, 0.9538, 0.2073, 0.07531, 0.212, 0.04781, 0.2454, 0.02321, 0.212, 0.04781, 0.2212, 0.02939, 0.2454, 0.02321, 0.3338, 0.1227, 0.321, 0.1348, 0.336, 0.09592, 0.321, 0.1348, 0.297, 0.147, 0.336, 0.09592, 0.456, 0.4838, 0.5979, 0.5543, 0.4951, 0.6515, 0.4181, 0.5362, 0.4061, 0.4761, 0.456, 0.4838, 0.4181, 0.5362, 0.3887, 0.4922, 0.4181, 0.5362, 0.4951, 0.6515, 0.3658, 0.7093, 0.3551, 0.5511, 0.3887, 0.4922, 0.4181, 0.5362, 0.3551, 0.5511, 0.3672, 0.5021, 0.4061, 0.4761, 0.4064, 0.4364, 0.4619, 0.4198, 0.456, 0.4838, 0.4619, 0.4198, 0.4254, 0.3551, 0.4778, 0.3282, 0.5861, 0.3896, 0.456, 0.4838, 0.4619, 0.4198, 0.5861, 0.3896, 0.5979, 0.5543, 0.218, 0.6352, 0.203, 0.5114, 0.2479, 0.4734, 0.2937, 0.532, 0.3658, 0.7093, 0.218, 0.6352, 0.2937, 0.532, 0.3551, 0.5511, 0.3551, 0.5511, 0.2937, 0.532, 0.3304, 0.4872, 0.3672, 0.5021, 0.4064, 0.4364, 0.4061, 0.4761, 0.3887, 0.4922, 0.3661, 0.4584, 0.3717, 0.4008, 0.4064, 0.4364, 0.3661, 0.4584, 0.3405, 0.4199, 0.3661, 0.4584, 0.3887, 0.4922, 0.3672, 0.5021, 0.3304, 0.4872, 0.3405, 0.4199, 0.3661, 0.4584, 0.3304, 0.4872, 0.3108, 0.4414, 0.203, 0.5114, 0.1712, 0.4657, 0.2479, 0.4734, 0.4478, 0.2813, 0.4778, 0.3282, 0.4254, 0.3551, 0.4778, 0.3282, 0.4478, 0.2813, 0.5861, 0.3896, 0.1712, 0.4657, 0.203, 0.5114, 0.218, 0.6352, 0.392, 0.3814, 0.4619, 0.4198, 0.4064, 0.4364, 0.3717, 0.4008, 0.392, 0.3814, 0.4064, 0.4364, 0.392, 0.3814, 0.4254, 0.3551, 0.4619, 0.4198, 0.285, 0.4527, 0.3304, 0.4872, 0.2937, 0.532, 0.2479, 0.4734, 0.285, 0.4527, 0.2937, 0.532, 0.285, 0.4527, 0.3108, 0.4414, 0.3304, 0.4872, 0.2702, 0.4416, 0.2479, 0.4734, 0.1712, 0.4657, 0.4254, 0.3551, 0.3875, 0.3635, 0.4478, 0.2813, 0.3108, 0.4414, 0.3156, 0.4194, 0.3405, 0.4199, 0.3156, 0.4194, 0.3231, 0.3936, 0.3405, 0.4199, 0.3156, 0.4194, 0.3108, 0.4414, 0.285, 0.4527, 0.285, 0.4527, 0.2702, 0.4416, 0.3156, 0.4194, 0.3231, 0.3936, 0.3156, 0.4194, 0.2702, 0.4416, 0.2702, 0.4416, 0.285, 0.4527, 0.2479, 0.4734, 0.3231, 0.3936, 0.3496, 0.3967, 0.3405, 0.4199, 0.3496, 0.3967, 0.3717, 0.4008, 0.3405, 0.4199, 0.392, 0.3814, 0.3717, 0.4008, 0.3496, 0.3967, 0.3496, 0.3967, 0.3875, 0.3635, 0.392, 0.3814, 0.4254, 0.3551, 0.392, 0.3814, 0.3875, 0.3635, 0.3875, 0.3635, 0.3496, 0.3967, 0.3231, 0.3936, 0.2674, 0.43, 0.1712, 0.4657, 0.2626, 0.4195, 0.2626, 0.4195, 0.313, 0.3786, 0.2674, 0.43, 0.3231, 0.3936, 0.2674, 0.43, 0.313, 0.3786, 0.313, 0.3786, 0.2626, 0.4195, 0.2854, 0.3373, 0.313, 0.3786, 0.2854, 0.3373, 0.3698, 0.3479, 0.3698, 0.3479, 0.3785, 0.3561, 0.313, 0.3786, 0.3231, 0.3936, 0.313, 0.3786, 0.3785, 0.3561, 0.3785, 0.3561, 0.3698, 0.3479, 0.4478, 0.2813, 0.1712, 0.4657, 0.2674, 0.43, 0.2702, 0.4416, 0.2674, 0.43, 0.3231, 0.3936, 0.2702, 0.4416, 0.3231, 0.3936, 0.3785, 0.3561, 0.3875, 0.3635, 0.3785, 0.3561, 0.4478, 0.2813, 0.3875, 0.3635])
me_head.materials.append(mat_material)
me_head.use_remesh_preserve_volume = False
me_head.use_remesh_preserve_attributes = False
me_head.use_mirror_vertex_groups = False
me_head.update()
me_body = bpy.data.meshes.new('BODY')
me_body.from_pydata([(1.661, 2.915, -0.5258), (1.044, 1.259, -0.5198), (-0.3369, 1.259, -0.5198), (-0.9541, 2.915, -0.5258), (1.661, 2.915, 0.2187), (1.018, 1.259, 0.1192), (-0.311, 1.259, 0.1192), (-0.9541, 2.915, 0.2187), (0.3537, 3.274, -0.4651), (0.3537, 1.258, -0.8511), (0.3537, 3.274, 0.158), (0.3537, 1.2, 0.4505), (1.005, 2.634, -0.4263), (1.837, 3.201, -0.1535), (1.044, 1.259, -0.1535), (-0.2973, 2.634, -0.4263), (-0.3369, 1.259, -0.1535), (-1.13, 3.201, -0.1535), (1.005, 2.634, 0.1192), (-0.2973, 2.634, 0.1192), (1.005, 2.634, -0.1535), (-0.2973, 2.634, -0.1535), (0.3537, 1.048, -0.2003), (0.3537, 2.874, 0.3947), (0.6791, 2.954, 0.3004), (0.6791, 2.528, 0.3649), (0.0282, 2.528, 0.3649), (0.0282, 2.954, 0.3004)], [], [(13, 4, 18, 20), (0, 13, 20, 12), (20, 18, 5, 14), (12, 20, 14, 1), (16, 6, 19, 21), (2, 16, 21, 15), (21, 19, 7, 17), (15, 21, 17, 3), (12, 9, 8), (0, 12, 8), (12, 1, 9), (15, 8, 9), (2, 15, 9), (15, 3, 8), (1, 14, 9), (14, 5, 11), (6, 16, 11), (16, 2, 9), (13, 8, 10), (4, 13, 10), (13, 0, 8), (17, 10, 8), (3, 17, 8), (17, 7, 10), (11, 22, 14), (22, 9, 14), (9, 22, 16), (22, 11, 16), (25, 18, 24), (24, 23, 25), (11, 25, 23), (23, 24, 10), (18, 25, 5), (25, 11, 5), (10, 24, 4), (24, 18, 4), (27, 19, 26), (26, 23, 27), (10, 27, 23), (23, 26, 11), (19, 27, 7), (27, 10, 7), (11, 26, 6), (26, 19, 6)])
_uv = me_body.uv_layers.new(name='UVTex')
_uv.uv.foreach_set('vector', [0.7677, 0.3308, 0.7477, 0.3136, 0.7269, 0.2366, 0.7739, 0.198, 0.7991, 0.3139, 0.7677, 0.3308, 0.7739, 0.198, 0.8293, 0.2333, 0.6529, 0.1066, 0.6515, 0.1335, 0.5455, 0.1253, 0.543, 0.1057, 0.6528, 0.08253, 0.6529, 0.1066, 0.543, 0.1057, 0.55, 0.08065, 0.5435, 0.106, 0.5459, 0.1257, 0.6519, 0.1339, 0.6119, 0.1002, 0.5505, 0.08104, 0.5435, 0.106, 0.6119, 0.1002, 0.6532, 0.08294, 0.727, 0.2368, 0.7736, 0.1981, 0.7989, 0.3135, 0.7676, 0.3309, 0.6831, 0.331, 0.727, 0.2368, 0.7676, 0.3309, 0.7473, 0.3141, 0.6528, 0.08253, 0.5086, 0.02733, 0.7086, 0.01291, 0.7991, 0.3139, 0.8293, 0.2333, 0.8353, 0.4362, 0.6528, 0.08253, 0.55, 0.08065, 0.5086, 0.02733, 0.6532, 0.08294, 0.709, 0.01333, 0.509, 0.02771, 0.5505, 0.08104, 0.6532, 0.08294, 0.509, 0.02771, 0.6831, 0.331, 0.7473, 0.3141, 0.68, 0.426, 0.55, 0.08065, 0.543, 0.1057, 0.5086, 0.02733, 0.543, 0.1057, 0.5455, 0.1253, 0.4982, 0.1692, 0.5459, 0.1257, 0.5435, 0.106, 0.4986, 0.1696, 0.5435, 0.106, 0.5505, 0.08104, 0.509, 0.02771, 0.7677, 0.3308, 0.8353, 0.4362, 0.6794, 0.4266, 0.7477, 0.3136, 0.7677, 0.3308, 0.6794, 0.4266, 0.7677, 0.3308, 0.7991, 0.3139, 0.8353, 0.4362, 0.7676, 0.3309, 0.8354, 0.4363, 0.68, 0.426, 0.7473, 0.3141, 0.7676, 0.3309, 0.68, 0.426, 0.7676, 0.3309, 0.7989, 0.3135, 0.8354, 0.4363, 0.4982, 0.1692, 0.4829, 0.09806, 0.543, 0.1057, 0.4829, 0.09806, 0.5086, 0.02733, 0.543, 0.1057, 0.509, 0.02771, 0.4833, 0.09844, 0.5435, 0.106, 0.4833, 0.09844, 0.4986, 0.1696, 0.5435, 0.106, 0.6332, 0.1717, 0.6515, 0.1335, 0.6761, 0.1787, 0.6761, 0.1787, 0.6599, 0.2117, 0.6332, 0.1717, 0.4982, 0.1692, 0.6332, 0.1717, 0.6599, 0.2117, 0.6599, 0.2117, 0.6761, 0.1787, 0.7086, 0.2173, 0.6515, 0.1335, 0.6332, 0.1717, 0.5455, 0.1253, 0.6332, 0.1717, 0.4982, 0.1692, 0.5455, 0.1253, 0.6794, 0.4266, 0.6826, 0.3307, 0.7477, 0.3136, 0.6826, 0.3307, 0.7269, 0.2366, 0.7477, 0.3136, 0.6765, 0.1792, 0.6519, 0.1339, 0.6336, 0.1721, 0.6336, 0.1721, 0.6603, 0.2121, 0.6765, 0.1792, 0.709, 0.2177, 0.6765, 0.1792, 0.6603, 0.2121, 0.6603, 0.2121, 0.6336, 0.1721, 0.4986, 0.1696, 0.7736, 0.1981, 0.8294, 0.232, 0.7989, 0.3135, 0.8294, 0.232, 0.8354, 0.4363, 0.7989, 0.3135, 0.4986, 0.1696, 0.6336, 0.1721, 0.5459, 0.1257, 0.6336, 0.1721, 0.6519, 0.1339, 0.5459, 0.1257])
me_body.materials.append(mat_material)
me_body.use_remesh_preserve_volume = False
me_body.use_remesh_preserve_attributes = False
me_body.use_mirror_vertex_groups = False
me_body.update()

# ---- objects
ob_tc_helm = bpy.data.objects.new('TC_HELM', me_tc_helm)
ob_tc_emblem = bpy.data.objects.new('TC_EMBLEM', me_tc_emblem)
ob_leftarm = bpy.data.objects.new('LEFTARM', me_leftarm)
ob_rightleg = bpy.data.objects.new('RIGHTLEG', me_rightleg)
ob_leftleg = bpy.data.objects.new('LEFTLEG', me_leftleg)
ob_rightarm = bpy.data.objects.new('RIGHTARM', me_rightarm)
ob_head = bpy.data.objects.new('HEAD', me_head)
ob_body = bpy.data.objects.new('BODY', me_body)
ob_lamp = bpy.data.objects.new('Lamp', light_spot)
ob_camera = bpy.data.objects.new('Camera', cam_camera)

# ---- transforms, parenting, visibility, modifiers, constraints
ob_tc_helm.location = (0.08574, 3.139, 1.204)
ob_tc_helm.scale = (0.2401, 0.2401, 0.04369)
ob_tc_helm.lock_rotations_4d = False
ob_tc_helm.empty_display_type = 'ARROWS'
ob_tc_helm.lineart.crease_threshold = 0.0
ob_tc_emblem.location = (0.08574, 3.139, 1.204)
ob_tc_emblem.scale = (0.2401, 0.2401, 0.04369)
ob_tc_emblem.lock_rotations_4d = False
ob_tc_emblem.empty_display_type = 'ARROWS'
ob_tc_emblem.lineart.crease_threshold = 0.0
ob_leftarm.location = (-0.3537, 0.7126, 0.1535)
ob_leftarm.lock_rotations_4d = False
ob_leftarm.empty_display_type = 'ARROWS'
ob_leftarm.lineart.crease_threshold = 0.0
ob_rightleg.location = (-0.3537, 0.7126, 0.1535)
ob_rightleg.lock_rotations_4d = False
ob_rightleg.empty_display_type = 'ARROWS'
ob_rightleg.lineart.crease_threshold = 0.0
ob_leftleg.location = (-0.3537, 0.7126, 0.1535)
ob_leftleg.lock_rotations_4d = False
ob_leftleg.empty_display_type = 'ARROWS'
ob_leftleg.lineart.crease_threshold = 0.0
ob_rightarm.location = (-0.3537, 0.7126, 0.1535)
ob_rightarm.lock_rotations_4d = False
ob_rightarm.empty_display_type = 'ARROWS'
ob_rightarm.lineart.crease_threshold = 0.0
ob_head.location = (-0.3537, 0.7126, 0.1535)
ob_head.lock_rotations_4d = False
ob_head.empty_display_type = 'ARROWS'
ob_head.lineart.crease_threshold = 0.0
ob_body.location = (-0.3537, 0.7126, 0.1535)
ob_body.lock_rotations_4d = False
ob_body.empty_display_type = 'ARROWS'
ob_body.lineart.crease_threshold = 0.0
ob_lamp.location = (3.812, -0.4734, 5.998)
ob_lamp.rotation_euler = (0.6503, 0.05522, 1.866)
ob_lamp.lock_rotations_4d = False
ob_lamp.empty_display_type = 'ARROWS'
ob_lamp.color = (0.0, 0.0, 0.0, 0.0)
ob_lamp.lineart.crease_threshold = 0.0
ob_camera.location = (5.031, 1.166, 13.45)
ob_camera.rotation_euler = (3.368, 3.025, -15.0)
ob_camera.lock_rotations_4d = False
ob_camera.empty_display_type = 'ARROWS'
ob_camera.color = (0.0, 0.0, 0.0, 0.0)
ob_camera.display_type = 'WIRE'
ob_camera.lineart.crease_threshold = 0.0

# ---- collection membership
col_collection_1.objects.link(ob_tc_helm)
col_collection_1.objects.link(ob_tc_emblem)
col_collection_1.objects.link(ob_leftarm)
col_collection_1.objects.link(ob_rightleg)
col_collection_1.objects.link(ob_leftleg)
col_collection_1.objects.link(ob_rightarm)
col_collection_1.objects.link(ob_head)
col_collection_1.objects.link(ob_body)
col_collection_1.objects.link(ob_lamp)
col_collection_1.objects.link(ob_camera)

# ---- scene / render settings (as saved in the file)
scene.camera = ob_camera
scene.frame_start = 1; scene.frame_end = 250; scene.frame_set(1)
scene.render.engine = 'BLENDER_EEVEE_NEXT'
scene.render.image_settings.file_format = 'JPEG'
scene.render.image_settings.color_mode = 'RGB'
scene.render.image_settings.compression = 90
scene.render.resolution_x = 800
scene.render.resolution_y = 600
scene.render.pixel_aspect_x = 100.0
scene.render.pixel_aspect_y = 100.0
scene.render.fps = 25
scene.render.dither_intensity = 0.0
scene.render.use_compositing = False
scene.render.use_sequencer = False
scene.render.bake_margin = 2
scene.render.bake_bias = 0.0
scene.render.use_stamp_time = False
scene.render.use_stamp_date = False
scene.render.use_stamp_frame = False
scene.render.use_stamp_camera = False
scene.render.use_stamp_scene = False
scene.render.use_stamp_filename = False
scene.render.use_stamp_render_time = False
scene.render.stamp_font_size = 0
scene.cycles.use_denoising = False
scene.cycles.samples = 10
scene.cycles.sampling_pattern = 'TABULATED_SOBOL'
scene.cycles.light_sampling_threshold = 0.0
scene.cycles.use_adaptive_sampling = False
scene.cycles.use_light_tree = False
scene.cycles.blur_glossy = 0.0
scene.cycles.volume_bounces = 1
scene.cycles.pixel_filter_type = 'GAUSSIAN'
scene.cycles.sample_clamp_indirect = 0.0
scene.view_settings.view_transform = 'Raw'
bpy.context.view_layer.update()
